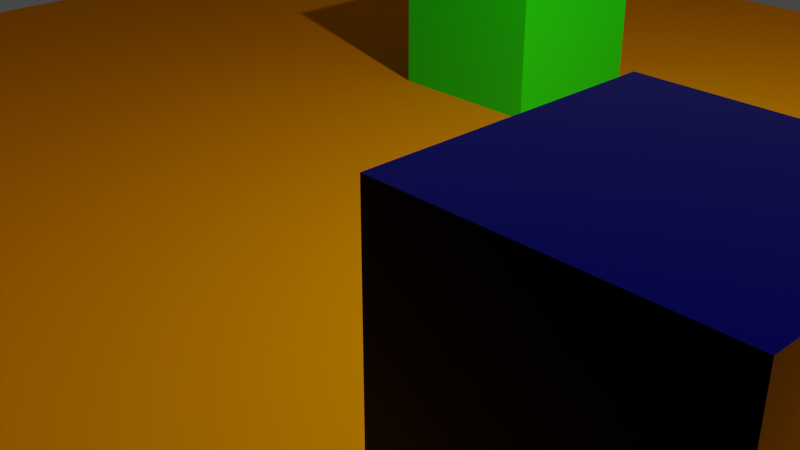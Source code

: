 # Source: Stage.blend  (saved by Blender 3.5.10; exported with 4.5.12 LTS)
import bpy
from mathutils import Matrix  # noqa: F401  (used for matrix-valued properties, if any)

bpy.ops.wm.read_factory_settings(use_empty=True)
scene = bpy.context.scene
scene.name = 'Scene'

# ---- collections
col_collection = bpy.data.collections.new('Collection'); scene.collection.children.link(col_collection)

# ---- materials (node trees are filled in below, after node groups)
mat_sand = bpy.data.materials.new('sand')
mat_sand.use_transparent_shadow = False
mat_red = bpy.data.materials.new('Red')
mat_red.use_transparent_shadow = False
mat_blue = bpy.data.materials.new('Blue')
mat_blue.use_transparent_shadow = False
mat_green = bpy.data.materials.new('Green')
mat_green.use_transparent_shadow = False
mat_material_001 = bpy.data.materials.new('Material.001')
mat_material_001.use_transparent_shadow = False

# ---- material node trees
mat_sand.use_nodes = True; mat_sand.node_tree.nodes.clear()
_N = mat_sand.node_tree.nodes; _L = mat_sand.node_tree.links
n0 = _N.new('ShaderNodeBsdfPrincipled'); n0.name = 'Principled BSDF'; n0.location = (10, 300)
n0.distribution = 'GGX'
n0.subsurface_method = 'RANDOM_WALK_SKIN'
n0.inputs[0].default_value = (0.8, 0.2612, 0.0, 1.0)
n0.inputs[3].default_value = 1.45
n0.inputs[13].default_value = 0.0
n0.inputs[27].default_value = (0.0, 0.0, 0.0, 1.0)
n0.inputs[28].default_value = 1.0
n1 = _N.new('ShaderNodeOutputMaterial'); n1.name = 'Material Output'; n1.location = (300, 300)
_L.new(n0.outputs[0], n1.inputs[0])
n1.is_active_output = True
mat_red.use_nodes = True; mat_red.node_tree.nodes.clear()
_N = mat_red.node_tree.nodes; _L = mat_red.node_tree.links
n0 = _N.new('ShaderNodeBsdfPrincipled'); n0.name = 'Principled BSDF'; n0.location = (10, 300)
n0.distribution = 'GGX'
n0.subsurface_method = 'RANDOM_WALK_SKIN'
n0.inputs[0].default_value = (1.0, 0.0, 0.0, 1.0)
n0.inputs[2].default_value = 0.0
n0.inputs[3].default_value = 1.45
n0.inputs[27].default_value = (0.0, 0.0, 0.0, 1.0)
n0.inputs[28].default_value = 1.0
n1 = _N.new('ShaderNodeOutputMaterial'); n1.name = 'Material Output'; n1.location = (300, 300)
_L.new(n0.outputs[0], n1.inputs[0])
n1.is_active_output = True
mat_blue.use_nodes = True; mat_blue.node_tree.nodes.clear()
_N = mat_blue.node_tree.nodes; _L = mat_blue.node_tree.links
n0 = _N.new('ShaderNodeBsdfPrincipled'); n0.name = 'Principled BSDF'; n0.location = (10, 300)
n0.distribution = 'GGX'
n0.subsurface_method = 'RANDOM_WALK_SKIN'
n0.inputs[0].default_value = (0.0, 0.0, 1.0, 1.0)
n0.inputs[1].default_value = 1.0
n0.inputs[2].default_value = 0.0
n0.inputs[3].default_value = 1.45
n0.inputs[13].default_value = 0.0
n0.inputs[27].default_value = (0.0, 0.0, 0.0, 1.0)
n0.inputs[28].default_value = 1.0
n1 = _N.new('ShaderNodeOutputMaterial'); n1.name = 'Material Output'; n1.location = (300, 300)
_L.new(n0.outputs[0], n1.inputs[0])
n1.is_active_output = True
mat_green.use_nodes = True; mat_green.node_tree.nodes.clear()
_N = mat_green.node_tree.nodes; _L = mat_green.node_tree.links
n0 = _N.new('ShaderNodeBsdfPrincipled'); n0.name = 'Principled BSDF'; n0.location = (10, 300)
n0.distribution = 'GGX'
n0.subsurface_method = 'RANDOM_WALK_SKIN'
n0.inputs[0].default_value = (0.0, 1.0, 0.0, 1.0)
n0.inputs[3].default_value = 1.45
n0.inputs[19].default_value = 0.1264
n0.inputs[27].default_value = (0.0, 0.0, 0.0, 1.0)
n0.inputs[28].default_value = 1.0
n1 = _N.new('ShaderNodeOutputMaterial'); n1.name = 'Material Output'; n1.location = (300, 300)
_L.new(n0.outputs[0], n1.inputs[0])
n1.is_active_output = True
mat_material_001.use_nodes = True; mat_material_001.node_tree.nodes.clear()
_N = mat_material_001.node_tree.nodes; _L = mat_material_001.node_tree.links
n0 = _N.new('ShaderNodeBsdfPrincipled'); n0.name = 'Principled BSDF'; n0.location = (10, 300)
n0.distribution = 'GGX'
n0.subsurface_method = 'RANDOM_WALK_SKIN'
n0.inputs[0].default_value = (1.0, 1.0, 0.0, 1.0)
n0.inputs[2].default_value = 1.0
n0.inputs[3].default_value = 1.45
n0.inputs[27].default_value = (0.0, 0.0, 0.0, 1.0)
n0.inputs[28].default_value = 1.0
n1 = _N.new('ShaderNodeOutputMaterial'); n1.name = 'Material Output'; n1.location = (300, 300)
_L.new(n0.outputs[0], n1.inputs[0])
n1.is_active_output = True

# ---- world
world_world = bpy.data.worlds.new('World'); scene.world = world_world
world_world.use_nodes = True; world_world.node_tree.nodes.clear()
_N = world_world.node_tree.nodes; _L = world_world.node_tree.links
n0 = _N.new('ShaderNodeOutputWorld'); n0.name = 'World Output'; n0.location = (300, 300)
n1 = _N.new('ShaderNodeBackground'); n1.name = 'Background'; n1.location = (10, 300)
n1.inputs[0].default_value = (0.05088, 0.05088, 0.05088, 1.0)
_L.new(n1.outputs[0], n0.inputs[0])
n0.is_active_output = True
world_world.color = (0.05088, 0.05088, 0.05088)
world_world.use_sun_shadow = False
world_world.sun_shadow_jitter_overblur = 0.0

# ---- cameras
cam_camera = bpy.data.cameras.new('Camera')
cam_camera.clip_end = 100.0
cam_camera.ortho_scale = 7.314

# ---- lights
light_light = bpy.data.lights.new('Light', 'POINT')
light_light.transmission_factor = 0.0
light_light.energy = 1000.0
light_light.shadow_soft_size = 0.1
light_light.shadow_maximum_resolution = 0.006
light_light.use_absolute_resolution = True

# ---- meshes
me_plane = bpy.data.meshes.new('Plane')
me_plane.from_pydata([(-1.0, -1.0, 0.0), (1.0, -1.0, 0.0), (-1.0, 1.0, 0.0), (1.0, 1.0, 0.0)], [], [(0, 1, 3, 2)])
_uv = me_plane.uv_layers.new(name='UVMap')
_uv.uv.foreach_set('vector', [0.0, 0.0, 1.0, 0.0, 1.0, 1.0, 0.0, 1.0])
me_plane.materials.append(mat_sand)
me_plane.update()
me_cube_001 = bpy.data.meshes.new('Cube.001')
me_cube_001.from_pydata([(-1.0, -1.0, -1.0), (-1.0, -1.0, 1.0), (-1.0, 1.0, -1.0), (-1.0, 1.0, 1.0), (1.0, -1.0, -1.0), (1.0, -1.0, 1.0), (1.0, 1.0, -1.0), (1.0, 1.0, 1.0)], [], [(0, 1, 3, 2), (2, 3, 7, 6), (6, 7, 5, 4), (4, 5, 1, 0), (2, 6, 4, 0), (7, 3, 1, 5)])
_uv = me_cube_001.uv_layers.new(name='UVMap')
_uv.uv.foreach_set('vector', [0.375, 0.0, 0.625, 0.0, 0.625, 0.25, 0.375, 0.25, 0.375, 0.25, 0.625, 0.25, 0.625, 0.5, 0.375, 0.5, 0.375, 0.5, 0.625, 0.5, 0.625, 0.75, 0.375, 0.75, 0.375, 0.75, 0.625, 0.75, 0.625, 1.0, 0.375, 1.0, 0.125, 0.5, 0.375, 0.5, 0.375, 0.75, 0.125, 0.75, 0.625, 0.5, 0.875, 0.5, 0.875, 0.75, 0.625, 0.75])
me_cube_001.materials.append(mat_red)
me_cube_001.update()
me_cube_002 = bpy.data.meshes.new('Cube.002')
me_cube_002.from_pydata([(-1.0, -1.0, -1.0), (-1.0, -1.0, 1.0), (-1.0, 1.0, -1.0), (-1.0, 1.0, 1.0), (1.0, -1.0, -1.0), (1.0, -1.0, 1.0), (1.0, 1.0, -1.0), (1.0, 1.0, 1.0)], [], [(0, 1, 3, 2), (2, 3, 7, 6), (6, 7, 5, 4), (4, 5, 1, 0), (2, 6, 4, 0), (7, 3, 1, 5)])
_uv = me_cube_002.uv_layers.new(name='UVMap')
_uv.uv.foreach_set('vector', [0.375, 0.0, 0.625, 0.0, 0.625, 0.25, 0.375, 0.25, 0.375, 0.25, 0.625, 0.25, 0.625, 0.5, 0.375, 0.5, 0.375, 0.5, 0.625, 0.5, 0.625, 0.75, 0.375, 0.75, 0.375, 0.75, 0.625, 0.75, 0.625, 1.0, 0.375, 1.0, 0.125, 0.5, 0.375, 0.5, 0.375, 0.75, 0.125, 0.75, 0.625, 0.5, 0.875, 0.5, 0.875, 0.75, 0.625, 0.75])
me_cube_002.materials.append(mat_blue)
me_cube_002.update()
me_cube_003 = bpy.data.meshes.new('Cube.003')
me_cube_003.from_pydata([(-1.0, -1.0, -1.0), (-1.0, -1.0, 1.0), (-1.0, 1.0, -1.0), (-1.0, 1.0, 1.0), (1.0, -1.0, -1.0), (1.0, -1.0, 1.0), (1.0, 1.0, -1.0), (1.0, 1.0, 1.0)], [], [(0, 1, 3, 2), (2, 3, 7, 6), (6, 7, 5, 4), (4, 5, 1, 0), (2, 6, 4, 0), (7, 3, 1, 5)])
_uv = me_cube_003.uv_layers.new(name='UVMap')
_uv.uv.foreach_set('vector', [0.375, 0.0, 0.625, 0.0, 0.625, 0.25, 0.375, 0.25, 0.375, 0.25, 0.625, 0.25, 0.625, 0.5, 0.375, 0.5, 0.375, 0.5, 0.625, 0.5, 0.625, 0.75, 0.375, 0.75, 0.375, 0.75, 0.625, 0.75, 0.625, 1.0, 0.375, 1.0, 0.125, 0.5, 0.375, 0.5, 0.375, 0.75, 0.125, 0.75, 0.625, 0.5, 0.875, 0.5, 0.875, 0.75, 0.625, 0.75])
me_cube_003.materials.append(mat_green)
me_cube_003.update()
me_cube_004 = bpy.data.meshes.new('Cube.004')
me_cube_004.from_pydata([(-1.0, -1.0, -1.0), (-1.0, -1.0, 1.0), (-1.0, 1.0, -1.0), (-1.0, 1.0, 1.0), (1.0, -1.0, -1.0), (1.0, -1.0, 1.0), (1.0, 1.0, -1.0), (1.0, 1.0, 1.0)], [], [(0, 1, 3, 2), (2, 3, 7, 6), (6, 7, 5, 4), (4, 5, 1, 0), (2, 6, 4, 0), (7, 3, 1, 5)])
_uv = me_cube_004.uv_layers.new(name='UVMap')
_uv.uv.foreach_set('vector', [0.375, 0.0, 0.625, 0.0, 0.625, 0.25, 0.375, 0.25, 0.375, 0.25, 0.625, 0.25, 0.625, 0.5, 0.375, 0.5, 0.375, 0.5, 0.625, 0.5, 0.625, 0.75, 0.375, 0.75, 0.375, 0.75, 0.625, 0.75, 0.625, 1.0, 0.375, 1.0, 0.125, 0.5, 0.375, 0.5, 0.375, 0.75, 0.125, 0.75, 0.625, 0.5, 0.875, 0.5, 0.875, 0.75, 0.625, 0.75])
me_cube_004.materials.append(mat_material_001)
me_cube_004.update()

# ---- objects
ob_light = bpy.data.objects.new('Light', light_light)
ob_camera = bpy.data.objects.new('Camera', cam_camera)
ob_plane = bpy.data.objects.new('Plane', me_plane)
ob_cube = bpy.data.objects.new('Cube', me_cube_001)
ob_cube_001 = bpy.data.objects.new('Cube.001', me_cube_002)
ob_cube_002 = bpy.data.objects.new('Cube.002', me_cube_003)
ob_cube_003 = bpy.data.objects.new('Cube.003', me_cube_004)

# ---- transforms, parenting, visibility, modifiers, constraints
ob_light.location = (4.076, 1.005, 5.904)
ob_light.rotation_euler = (0.6503, 0.05522, 1.866)
ob_light.lock_rotations_4d = False
ob_light.empty_display_type = 'ARROWS'
ob_light.color = (0.0, 0.0, 0.0, 0.0)
ob_light.lineart.crease_threshold = 0.0
ob_camera.location = (7.359, -6.926, 4.958)
ob_camera.rotation_euler = (1.109, 0.0, 0.8149)
ob_camera.lock_rotations_4d = False
ob_camera.empty_display_type = 'ARROWS'
ob_camera.color = (0.0, 0.0, 0.0, 0.0)
ob_camera.display_type = 'WIRE'
ob_camera.lineart.crease_threshold = 0.0
ob_plane.location = (0.0, 0.0, 0.0)
ob_plane.scale = (10.0, 10.0, 1.0)
ob_cube.location = (-6.0, -6.0, 2.0)
ob_cube.scale = (1.0, 1.0, 2.0)
ob_cube_001.location = (5.0, -3.0, 1.5)
ob_cube_001.scale = (1.0, 1.0, 1.5)
ob_cube_002.location = (-2.0, 4.0, 1.0)
ob_cube_003.location = (7.0, 7.0, 3.0)
ob_cube_003.scale = (1.0, 1.0, 3.0)

# ---- collection membership
col_collection.objects.link(ob_light)
col_collection.objects.link(ob_camera)
col_collection.objects.link(ob_plane)
col_collection.objects.link(ob_cube)
col_collection.objects.link(ob_cube_001)
col_collection.objects.link(ob_cube_002)
col_collection.objects.link(ob_cube_003)

# ---- scene / render settings (as saved in the file)
scene.camera = ob_camera
scene.frame_start = 1; scene.frame_end = 250; scene.frame_set(1)
scene.render.engine = 'BLENDER_EEVEE_NEXT'
scene.cycles.sampling_pattern = 'TABULATED_SOBOL'
scene.view_settings.view_transform = 'Filmic'
bpy.context.view_layer.update()
